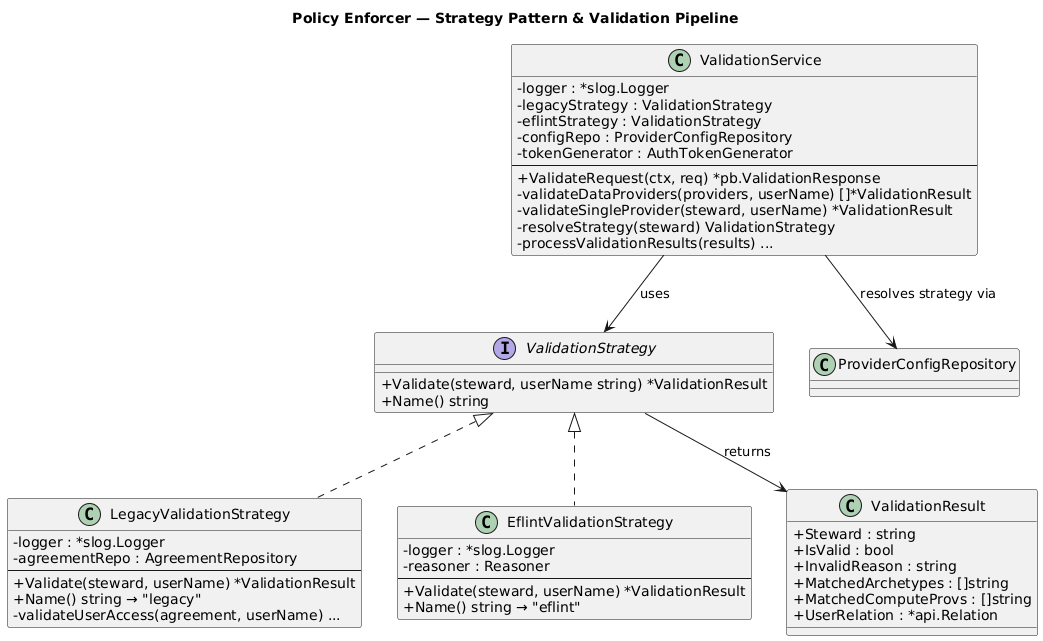

The diagram above was rendered by PlantUML. Its source (embedded in the PNG):
@startuml PE Software Architecture - Strategy Pattern

title Policy Enforcer — Strategy Pattern & Validation Pipeline

skinparam classAttributeIconSize 0

interface "ValidationStrategy" as VS {
    +Validate(steward, userName string) *ValidationResult
    +Name() string
}

class "ValidationService" as ValSvc {
    -logger : *slog.Logger
    -legacyStrategy : ValidationStrategy
    -eflintStrategy : ValidationStrategy
    -configRepo : ProviderConfigRepository
    -tokenGenerator : AuthTokenGenerator
    --
    +ValidateRequest(ctx, req) *pb.ValidationResponse
    -validateDataProviders(providers, userName) []*ValidationResult
    -validateSingleProvider(steward, userName) *ValidationResult
    -resolveStrategy(steward) ValidationStrategy
    -processValidationResults(results) ...
}

class "LegacyValidationStrategy" as LegacyStrat {
    -logger : *slog.Logger
    -agreementRepo : AgreementRepository
    --
    +Validate(steward, userName) *ValidationResult
    +Name() string → "legacy"
    -validateUserAccess(agreement, userName) ...
}

class "EflintValidationStrategy" as EflintStrat {
    -logger : *slog.Logger
    -reasoner : Reasoner
    --
    +Validate(steward, userName) *ValidationResult
    +Name() string → "eflint"
}

class "ValidationResult" as VR {
    +Steward : string
    +IsValid : bool
    +InvalidReason : string
    +MatchedArchetypes : []string
    +MatchedComputeProvs : []string
    +UserRelation : *api.Relation
}

ValSvc --> VS : uses
VS <|.. LegacyStrat
VS <|.. EflintStrat
VS --> VR : returns
ValSvc --> "ProviderConfigRepository" : resolves strategy via

@enduml